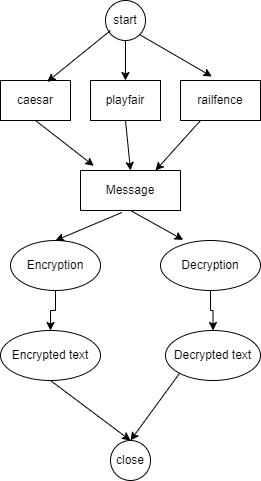

The diagram above was exported from draw.io. Its source (the exported page's mxGraphModel, read from the mxfile embedded in the PNG):
<mxGraphModel dx="782" dy="436" grid="1" gridSize="10" guides="1" tooltips="1" connect="1" arrows="1" fold="1" page="1" pageScale="1" pageWidth="850" pageHeight="1100" math="0" shadow="0">
  <root>
    <mxCell id="0" />
    <mxCell id="1" parent="0" />
    <mxCell id="Lc69dL91GwnBaYM8lo2x-12" value="" style="edgeStyle=orthogonalEdgeStyle;rounded=0;orthogonalLoop=1;jettySize=auto;html=1;" edge="1" parent="1" source="Lc69dL91GwnBaYM8lo2x-1" target="Lc69dL91GwnBaYM8lo2x-9">
      <mxGeometry relative="1" as="geometry" />
    </mxCell>
    <mxCell id="Lc69dL91GwnBaYM8lo2x-1" value="start" style="ellipse;whiteSpace=wrap;html=1;aspect=fixed;" vertex="1" parent="1">
      <mxGeometry x="365" width="40" height="40" as="geometry" />
    </mxCell>
    <mxCell id="Lc69dL91GwnBaYM8lo2x-8" value="caesar" style="rounded=0;whiteSpace=wrap;html=1;" vertex="1" parent="1">
      <mxGeometry x="260" y="80" width="70" height="40" as="geometry" />
    </mxCell>
    <mxCell id="Lc69dL91GwnBaYM8lo2x-9" value="playfair" style="rounded=0;whiteSpace=wrap;html=1;" vertex="1" parent="1">
      <mxGeometry x="350" y="80" width="70" height="40" as="geometry" />
    </mxCell>
    <mxCell id="Lc69dL91GwnBaYM8lo2x-11" value="railfence" style="rounded=0;whiteSpace=wrap;html=1;" vertex="1" parent="1">
      <mxGeometry x="440" y="80" width="80" height="40" as="geometry" />
    </mxCell>
    <mxCell id="Lc69dL91GwnBaYM8lo2x-13" value="" style="endArrow=classic;html=1;rounded=0;exitX=1;exitY=1;exitDx=0;exitDy=0;entryX=0.392;entryY=-0.1;entryDx=0;entryDy=0;entryPerimeter=0;" edge="1" parent="1" source="Lc69dL91GwnBaYM8lo2x-1" target="Lc69dL91GwnBaYM8lo2x-11">
      <mxGeometry width="50" height="50" relative="1" as="geometry">
        <mxPoint x="430" y="80" as="sourcePoint" />
        <mxPoint x="490" y="10" as="targetPoint" />
      </mxGeometry>
    </mxCell>
    <mxCell id="Lc69dL91GwnBaYM8lo2x-14" value="" style="endArrow=classic;html=1;rounded=0;entryX=0.667;entryY=0.033;entryDx=0;entryDy=0;entryPerimeter=0;" edge="1" parent="1" target="Lc69dL91GwnBaYM8lo2x-8">
      <mxGeometry width="50" height="50" relative="1" as="geometry">
        <mxPoint x="370" y="30" as="sourcePoint" />
        <mxPoint x="349.9999999999999" y="81.86" as="targetPoint" />
      </mxGeometry>
    </mxCell>
    <mxCell id="Lc69dL91GwnBaYM8lo2x-15" value="Message" style="rounded=0;whiteSpace=wrap;html=1;" vertex="1" parent="1">
      <mxGeometry x="340" y="170" width="100" height="40" as="geometry" />
    </mxCell>
    <mxCell id="Lc69dL91GwnBaYM8lo2x-22" value="" style="edgeStyle=orthogonalEdgeStyle;rounded=0;orthogonalLoop=1;jettySize=auto;html=1;" edge="1" parent="1" source="Lc69dL91GwnBaYM8lo2x-18" target="Lc69dL91GwnBaYM8lo2x-20">
      <mxGeometry relative="1" as="geometry">
        <Array as="points">
          <mxPoint x="315" y="310" />
          <mxPoint x="310" y="310" />
        </Array>
      </mxGeometry>
    </mxCell>
    <mxCell id="Lc69dL91GwnBaYM8lo2x-18" value="Encryption" style="ellipse;whiteSpace=wrap;html=1;" vertex="1" parent="1">
      <mxGeometry x="270" y="240" width="90" height="50" as="geometry" />
    </mxCell>
    <mxCell id="Lc69dL91GwnBaYM8lo2x-23" value="" style="edgeStyle=orthogonalEdgeStyle;rounded=0;orthogonalLoop=1;jettySize=auto;html=1;" edge="1" parent="1" source="Lc69dL91GwnBaYM8lo2x-19" target="Lc69dL91GwnBaYM8lo2x-21">
      <mxGeometry relative="1" as="geometry" />
    </mxCell>
    <mxCell id="Lc69dL91GwnBaYM8lo2x-19" value="Decryption" style="ellipse;whiteSpace=wrap;html=1;" vertex="1" parent="1">
      <mxGeometry x="420" y="240" width="100" height="50" as="geometry" />
    </mxCell>
    <mxCell id="Lc69dL91GwnBaYM8lo2x-20" value="Encrypted text" style="ellipse;whiteSpace=wrap;html=1;" vertex="1" parent="1">
      <mxGeometry x="260" y="330" width="100" height="50" as="geometry" />
    </mxCell>
    <mxCell id="Lc69dL91GwnBaYM8lo2x-21" value="Decrypted text" style="ellipse;whiteSpace=wrap;html=1;" vertex="1" parent="1">
      <mxGeometry x="425" y="330" width="95" height="50" as="geometry" />
    </mxCell>
    <mxCell id="Lc69dL91GwnBaYM8lo2x-25" value="" style="endArrow=classic;html=1;rounded=0;entryX=0.5;entryY=0;entryDx=0;entryDy=0;exitX=0.413;exitY=1.05;exitDx=0;exitDy=0;exitPerimeter=0;" edge="1" parent="1" source="Lc69dL91GwnBaYM8lo2x-15" target="Lc69dL91GwnBaYM8lo2x-18">
      <mxGeometry width="50" height="50" relative="1" as="geometry">
        <mxPoint x="410" y="225" as="sourcePoint" />
        <mxPoint x="480" y="250" as="targetPoint" />
      </mxGeometry>
    </mxCell>
    <mxCell id="Lc69dL91GwnBaYM8lo2x-27" value="" style="endArrow=classic;html=1;rounded=0;entryX=0.227;entryY=-0.013;entryDx=0;entryDy=0;exitX=0.5;exitY=1;exitDx=0;exitDy=0;entryPerimeter=0;" edge="1" parent="1" source="Lc69dL91GwnBaYM8lo2x-15" target="Lc69dL91GwnBaYM8lo2x-19">
      <mxGeometry width="50" height="50" relative="1" as="geometry">
        <mxPoint x="458.29999999999995" y="230" as="sourcePoint" />
        <mxPoint x="392" y="258" as="targetPoint" />
      </mxGeometry>
    </mxCell>
    <mxCell id="Lc69dL91GwnBaYM8lo2x-28" value="" style="endArrow=classic;html=1;rounded=0;entryX=0.133;entryY=-0.117;entryDx=0;entryDy=0;entryPerimeter=0;exitX=0.5;exitY=1;exitDx=0;exitDy=0;" edge="1" parent="1" source="Lc69dL91GwnBaYM8lo2x-8" target="Lc69dL91GwnBaYM8lo2x-15">
      <mxGeometry width="50" height="50" relative="1" as="geometry">
        <mxPoint x="285" y="170" as="sourcePoint" />
        <mxPoint x="335" y="120" as="targetPoint" />
      </mxGeometry>
    </mxCell>
    <mxCell id="Lc69dL91GwnBaYM8lo2x-29" value="" style="endArrow=classic;html=1;rounded=0;entryX=0.5;entryY=0;entryDx=0;entryDy=0;exitX=0.5;exitY=1;exitDx=0;exitDy=0;" edge="1" parent="1" source="Lc69dL91GwnBaYM8lo2x-9" target="Lc69dL91GwnBaYM8lo2x-15">
      <mxGeometry width="50" height="50" relative="1" as="geometry">
        <mxPoint x="380" y="130" as="sourcePoint" />
        <mxPoint x="440" y="90" as="targetPoint" />
      </mxGeometry>
    </mxCell>
    <mxCell id="Lc69dL91GwnBaYM8lo2x-30" value="" style="endArrow=classic;html=1;rounded=0;exitX=0.25;exitY=1;exitDx=0;exitDy=0;entryX=0.75;entryY=0;entryDx=0;entryDy=0;" edge="1" parent="1" source="Lc69dL91GwnBaYM8lo2x-11" target="Lc69dL91GwnBaYM8lo2x-15">
      <mxGeometry width="50" height="50" relative="1" as="geometry">
        <mxPoint x="450" y="170" as="sourcePoint" />
        <mxPoint x="520" y="100" as="targetPoint" />
      </mxGeometry>
    </mxCell>
    <mxCell id="Lc69dL91GwnBaYM8lo2x-31" value="" style="endArrow=classic;html=1;rounded=0;exitX=0.5;exitY=1;exitDx=0;exitDy=0;" edge="1" parent="1" source="Lc69dL91GwnBaYM8lo2x-20">
      <mxGeometry width="50" height="50" relative="1" as="geometry">
        <mxPoint x="330" y="430" as="sourcePoint" />
        <mxPoint x="390" y="440" as="targetPoint" />
      </mxGeometry>
    </mxCell>
    <mxCell id="Lc69dL91GwnBaYM8lo2x-32" value="" style="endArrow=classic;html=1;rounded=0;exitX=0;exitY=1;exitDx=0;exitDy=0;" edge="1" parent="1" source="Lc69dL91GwnBaYM8lo2x-21">
      <mxGeometry width="50" height="50" relative="1" as="geometry">
        <mxPoint x="425" y="440" as="sourcePoint" />
        <mxPoint x="390" y="440" as="targetPoint" />
      </mxGeometry>
    </mxCell>
    <mxCell id="Lc69dL91GwnBaYM8lo2x-33" value="close" style="ellipse;whiteSpace=wrap;html=1;aspect=fixed;" vertex="1" parent="1">
      <mxGeometry x="370" y="440" width="40" height="40" as="geometry" />
    </mxCell>
  </root>
</mxGraphModel>